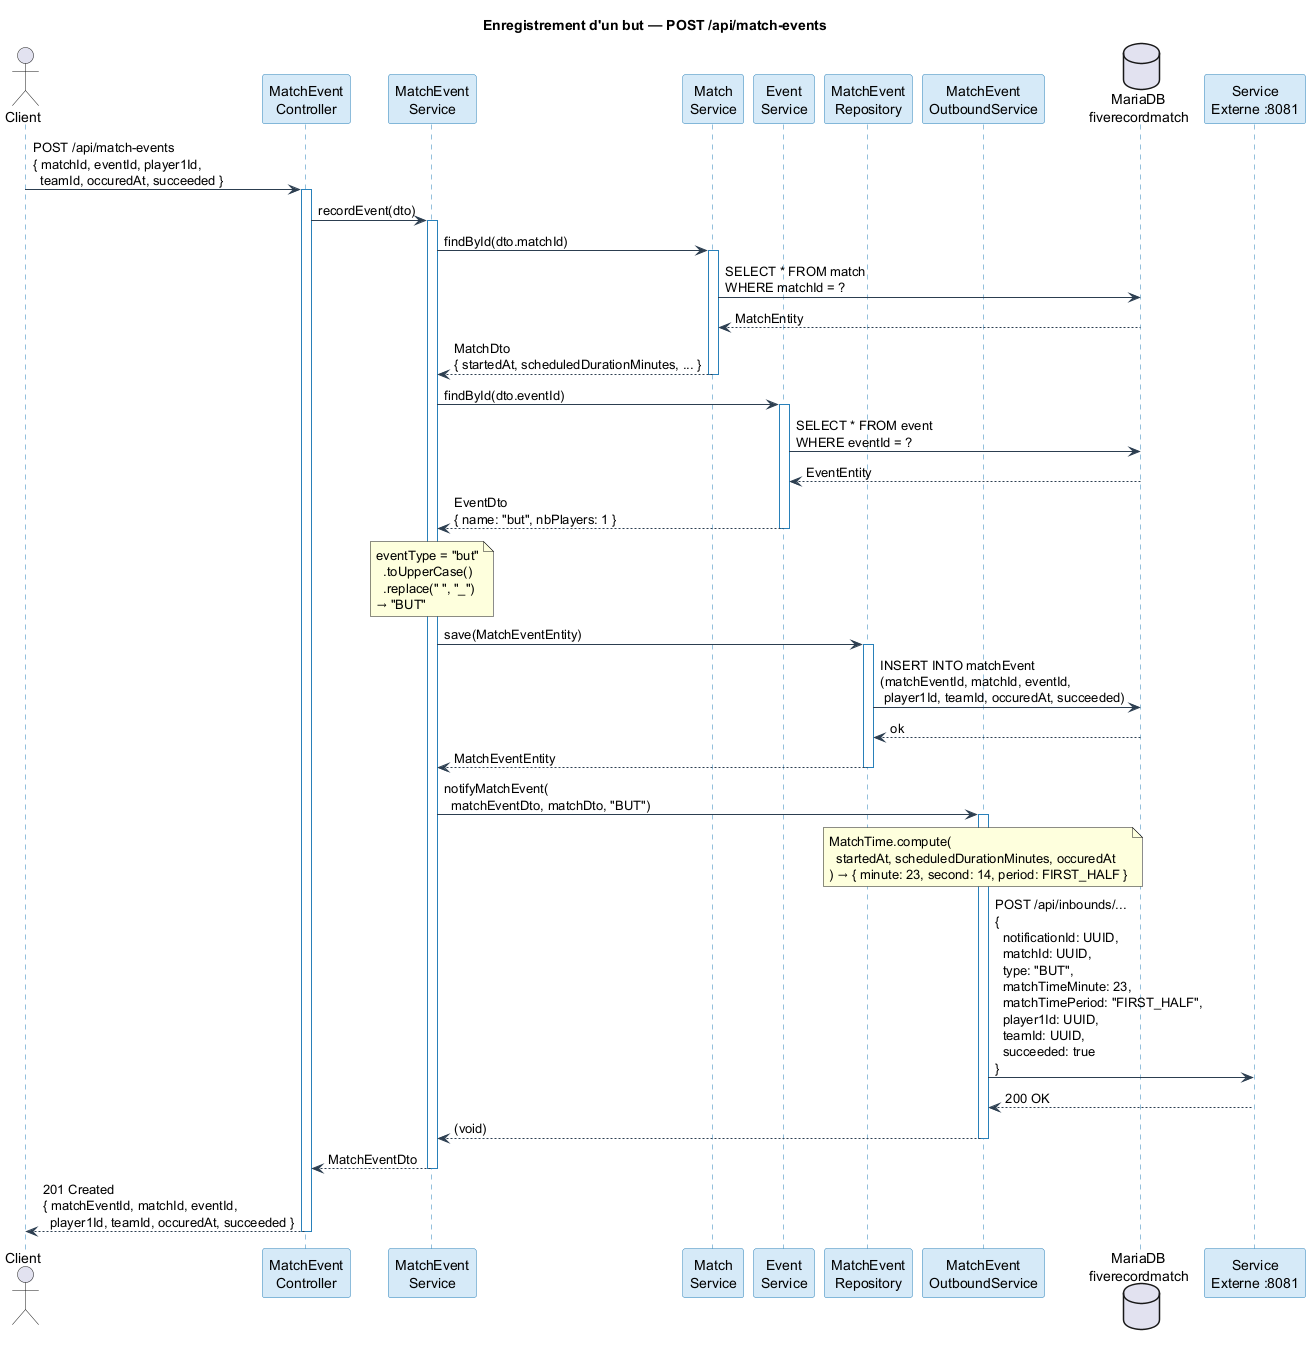

The diagram above was rendered by PlantUML. Its source (embedded in the PNG):
@startuml sequence-record-goal

skinparam backgroundColor white
skinparam sequence {
    ArrowColor #2c3e50
    LifeLineBorderColor #2980b9
    ParticipantBorderColor #2980b9
    ParticipantBackgroundColor #d6eaf8
}

title Enregistrement d'un but — POST /api/match-events

actor "Client" as client
participant "MatchEvent\nController" as ctrl
participant "MatchEvent\nService" as svc
participant "Match\nService" as matchSvc
participant "Event\nService" as eventSvc
participant "MatchEvent\nRepository" as repo
participant "MatchEvent\nOutboundService" as outbound
database "MariaDB\nfiverecordmatch" as db
participant "Service\nExterne :8081" as ext

client -> ctrl : POST /api/match-events\n{ matchId, eventId, player1Id,\n  teamId, occuredAt, succeeded }
activate ctrl

ctrl -> svc : recordEvent(dto)
activate svc

svc -> matchSvc : findById(dto.matchId)
activate matchSvc
matchSvc -> db : SELECT * FROM match\nWHERE matchId = ?
db --> matchSvc : MatchEntity
matchSvc --> svc : MatchDto\n{ startedAt, scheduledDurationMinutes, ... }
deactivate matchSvc

svc -> eventSvc : findById(dto.eventId)
activate eventSvc
eventSvc -> db : SELECT * FROM event\nWHERE eventId = ?
db --> eventSvc : EventEntity
eventSvc --> svc : EventDto\n{ name: "but", nbPlayers: 1 }
deactivate eventSvc

note over svc
  eventType = "but"
    .toUpperCase()
    .replace(" ", "_")
  → "BUT"
end note

svc -> repo : save(MatchEventEntity)
activate repo
repo -> db : INSERT INTO matchEvent\n(matchEventId, matchId, eventId,\n player1Id, teamId, occuredAt, succeeded)
db --> repo : ok
repo --> svc : MatchEventEntity
deactivate repo

svc -> outbound : notifyMatchEvent(\n  matchEventDto, matchDto, "BUT")
activate outbound

note over outbound
  MatchTime.compute(
    startedAt, scheduledDurationMinutes, occuredAt
  ) → { minute: 23, second: 14, period: FIRST_HALF }
end note

outbound -> ext : POST /api/inbounds/...\n{\n  notificationId: UUID,\n  matchId: UUID,\n  type: "BUT",\n  matchTimeMinute: 23,\n  matchTimePeriod: "FIRST_HALF",\n  player1Id: UUID,\n  teamId: UUID,\n  succeeded: true\n}
ext --> outbound : 200 OK
outbound --> svc : (void)
deactivate outbound

svc --> ctrl : MatchEventDto
deactivate svc

ctrl --> client : 201 Created\n{ matchEventId, matchId, eventId,\n  player1Id, teamId, occuredAt, succeeded }
deactivate ctrl

@enduml